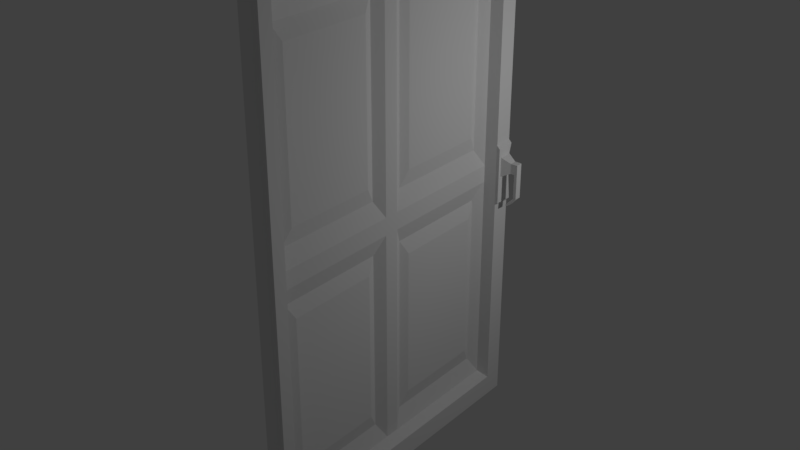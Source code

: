 # Source: doorExitEntertest.blend  (saved by Blender 2.77.0; exported with 4.5.12 LTS)
import bpy
from mathutils import Matrix  # noqa: F401  (used for matrix-valued properties, if any)

bpy.ops.wm.read_factory_settings(use_empty=True)
scene = bpy.context.scene
scene.name = 'Scene'

# ---- collections
col_collection_1 = bpy.data.collections.new('Collection 1'); scene.collection.children.link(col_collection_1)

# ---- materials (node trees are filled in below, after node groups)
mat_material = bpy.data.materials.new('Material')
mat_material.alpha_threshold = 0.0
mat_material.use_transparent_shadow = False
mat_material.roughness = 0.5
mat_material.line_color = (0.0, 0.0, 0.0, 1.0)

# ---- material node trees

# ---- world
world_world = bpy.data.worlds.new('World'); scene.world = world_world
world_world.color = (0.05088, 0.05088, 0.05088)
world_world.use_sun_shadow = False
world_world.sun_shadow_jitter_overblur = 0.0
world_world.cycles.sampling_method = 'MANUAL'

# ---- lights
light_lamp = bpy.data.lights.new('Lamp', 'POINT')
light_lamp.transmission_factor = 0.0
light_lamp.cutoff_distance = 30.0
light_lamp.energy = 100.0
light_lamp.shadow_buffer_clip_start = 1.001
light_lamp.shadow_soft_size = 0.1
light_lamp.shadow_maximum_resolution = 0.006
light_lamp.use_absolute_resolution = True

# ---- meshes
me_cube = bpy.data.meshes.new('Cube')
me_cube.from_pydata([(1.0, 1.004, -1.26), (1.0, -0.921, -1.26), (-1.0, -0.921, -1.26), (-1.0, 1.004, -1.26), (1.0, 1.004, 0.9901), (1.0, -0.921, 0.9901), (-1.0, -0.921, 0.9901), (-1.0, 1.004, 0.9901), (0.2989, 0.8476, -1.077), (0.2989, -0.7644, -1.077), (0.2989, 0.8476, 0.8071), (0.2989, -0.7644, 0.8071), (0.6755, 0.7109, -0.9175), (0.6755, -0.6277, -0.9175), (0.6755, 0.7109, 0.6473), (0.6755, -0.6277, 0.6473), (1.0, 1.004, 1.168), (1.0, -0.921, 1.168), (-1.0, -0.921, 1.168), (-1.0, 1.004, 1.168), (1.0, 1.004, 3.419), (1.0, -0.921, 3.419), (-1.0, -0.921, 3.419), (-1.0, 1.004, 3.419), (0.2989, 0.8476, 1.351), (0.2989, -0.7644, 1.351), (0.2989, 0.8476, 3.236), (0.2989, -0.7644, 3.236), (0.6755, 0.7109, 1.511), (0.6755, -0.6277, 1.511), (0.6755, 0.7109, 3.076), (0.6755, -0.6277, 3.076), (1.0, 3.143, -1.26), (1.0, 1.218, -1.26), (-1.0, 1.218, -1.26), (-1.0, 3.143, -1.26), (1.0, 3.143, 0.9901), (1.0, 1.218, 0.9901), (-1.0, 1.218, 0.9901), (-1.0, 3.143, 0.9901), (0.2989, 2.986, -1.077), (0.2989, 1.374, -1.077), (0.2989, 2.986, 0.8071), (0.2989, 1.374, 0.8071), (0.6755, 2.85, -0.9175), (0.6755, 1.511, -0.9175), (0.6755, 2.85, 0.6473), (0.6755, 1.511, 0.6473), (1.0, 3.143, 1.168), (1.0, 1.218, 1.168), (-1.0, 1.218, 1.168), (-1.0, 3.143, 1.168), (1.0, 3.143, 3.419), (1.0, 1.218, 3.419), (-1.0, 1.218, 3.419), (-1.0, 3.143, 3.419), (0.2989, 2.986, 1.351), (0.2989, 1.374, 1.351), (0.2989, 2.986, 3.236), (0.2989, 1.374, 3.236), (0.6755, 2.85, 1.511), (0.6755, 1.511, 1.511), (0.6755, 2.85, 3.076), (0.6755, 1.511, 3.076), (1.0, -1.038, -1.26), (-1.0, -1.038, -1.26), (1.0, -1.038, 0.9901), (-1.0, -1.038, 0.9901), (1.0, -1.038, 1.168), (-1.0, -1.038, 1.168), (1.0, -1.038, 3.419), (-1.0, -1.038, 3.419), (1.0, 3.26, -1.26), (-1.0, 3.26, -1.26), (1.0, 3.26, 0.9901), (-1.0, 3.26, 0.9901), (1.0, 3.26, 1.168), (-1.0, 3.26, 1.168), (1.0, 3.26, 3.419), (-1.0, 3.26, 3.419), (1.0, 1.004, -1.399), (1.0, -0.921, -1.399), (-1.0, 1.004, -1.399), (-1.0, -0.921, -1.399), (1.0, 1.004, 3.557), (1.0, -0.921, 3.557), (-1.0, 1.004, 3.557), (-1.0, -0.921, 3.557), (1.0, 3.143, -1.399), (1.0, 1.218, -1.399), (-1.0, 3.143, -1.399), (-1.0, 1.218, -1.399), (1.0, 3.143, 3.557), (1.0, 1.218, 3.557), (-1.0, 3.143, 3.557), (-1.0, 1.218, 3.557), (1.0, -1.038, -1.399), (-1.0, -1.038, -1.399), (1.0, -1.038, 3.557), (-1.0, -1.038, 3.557), (1.0, 3.26, -1.399), (-1.0, 3.26, -1.399), (1.0, 3.26, 3.557), (-1.0, 3.26, 3.557), (2.36, 1.002, -1.307), (2.36, -0.9615, -1.307), (2.36, 1.223, -1.529), (2.36, 1.22, -1.307), (2.36, -0.9615, 0.9883), (2.36, -0.9615, 1.17), (2.36, -0.9615, 3.465), (2.36, 1.002, 3.465), (2.36, 0.9985, -1.529), (2.36, 3.183, -1.307), (2.36, 3.183, 0.7598), (2.36, 3.183, 1.398), (2.36, 3.183, 3.465), (2.36, 1.22, 3.465), (2.36, -1.151, -1.383), (2.36, -1.151, 0.9854), (2.36, -1.151, 1.173), (2.36, -1.151, 3.542), (2.36, 3.467, -1.383), (2.36, 3.467, 0.7496), (2.36, 3.467, 1.409), (2.36, 3.467, 3.542), (2.36, -1.028, -1.529), (2.36, 0.9985, 3.687), (2.36, -1.028, 3.687), (2.36, 3.25, -1.529), (2.36, 3.25, 3.687), (2.36, 1.223, 3.687), (2.36, -1.151, 3.687), (2.36, -1.151, -1.529), (2.36, 3.467, 3.687), (2.36, 3.467, -1.529), (2.699, 3.183, 1.369), (2.699, 3.183, 0.7894), (2.699, 3.467, 1.378), (2.699, 3.467, 0.7801), (2.699, 3.226, 1.272), (2.699, 3.226, 1.066), (2.699, 3.424, 1.276), (2.699, 3.424, 1.063), (3.797, 3.274, 1.222), (3.797, 3.274, 1.116), (3.797, 3.376, 1.224), (3.797, 3.376, 1.114), (4.267, 3.274, 1.222), (4.267, 3.274, 1.116), (4.267, 3.376, 1.224), (4.267, 3.376, 1.114), (4.62, 3.274, 1.222), (4.62, 3.274, 1.116), (4.62, 3.376, 1.224), (4.62, 3.376, 1.114), (4.267, 3.376, 0.8564), (4.267, 3.274, 0.8581), (4.62, 3.376, 0.8564), (4.62, 3.274, 0.8581), (3.251, 3.373, 0.7596), (3.251, 3.271, 0.7613), (3.604, 3.373, 0.7596), (3.604, 3.271, 0.7613)], [], [(88, 100, 135, 129), (4, 7, 6, 5), (0, 4, 10, 8), (22, 18, 69, 71), (2, 6, 7, 3), (4, 0, 3, 7), (8, 10, 14, 12), (1, 0, 8, 9), (4, 5, 11, 10), (5, 1, 9, 11), (12, 14, 15, 13), (11, 9, 13, 15), (9, 8, 12, 13), (10, 11, 15, 14), (16, 17, 18, 19), (55, 54, 95, 94), (16, 20, 26, 24), (2, 3, 82, 83), (18, 22, 23, 19), (20, 16, 19, 23), (24, 26, 30, 28), (17, 16, 24, 25), (20, 21, 27, 26), (21, 17, 25, 27), (28, 30, 31, 29), (27, 25, 29, 31), (25, 24, 28, 29), (26, 27, 31, 30), (84, 85, 128, 127), (36, 39, 38, 37), (32, 36, 42, 40), (33, 37, 38, 34), (34, 38, 39, 35), (76, 78, 125, 124), (40, 42, 46, 44), (33, 32, 40, 41), (36, 37, 43, 42), (37, 33, 41, 43), (44, 46, 47, 45), (43, 41, 45, 47), (41, 40, 44, 45), (42, 43, 47, 46), (48, 49, 50, 51), (35, 73, 101, 90), (48, 52, 58, 56), (49, 53, 54, 50), (50, 54, 55, 51), (35, 39, 75, 73), (56, 58, 62, 60), (49, 48, 56, 57), (52, 53, 59, 58), (53, 49, 57, 59), (60, 62, 63, 61), (59, 57, 61, 63), (57, 56, 60, 61), (58, 59, 63, 62), (36, 48, 49, 53, 20, 16, 17, 5, 4, 0, 33, 37), (51, 39, 38, 34, 3, 7, 6, 18, 19, 23, 54, 50), (98, 70, 121, 132), (53, 52, 116, 117), (80, 89, 106, 112), (64, 66, 67, 65), (68, 70, 71, 69), (74, 72, 73, 75), (78, 76, 77, 79), (69, 67, 66, 68), (75, 77, 76, 74), (78, 102, 134, 125), (18, 6, 67, 69), (102, 92, 130, 134), (39, 51, 77, 75), (6, 2, 65, 67), (21, 20, 111, 110), (65, 2, 83, 97), (81, 80, 112, 126), (72, 74, 123, 122), (51, 55, 79, 77), (80, 81, 83, 82), (84, 86, 87, 85), (94, 92, 102, 103), (88, 89, 91, 90), (92, 94, 95, 93), (83, 81, 96, 97), (89, 80, 82, 91), (88, 90, 101, 100), (85, 87, 99, 98), (111, 117, 131, 127), (92, 93, 131, 130), (3, 34, 91, 82), (79, 55, 94, 103), (33, 0, 104, 107), (71, 70, 98, 99), (96, 81, 126, 133), (64, 65, 97, 96), (78, 79, 103, 102), (34, 35, 90, 91), (22, 71, 99, 87), (23, 22, 87, 86), (73, 72, 100, 101), (116, 125, 134, 130), (122, 113, 129, 135), (105, 108, 119, 118), (113, 107, 106, 129), (117, 116, 130, 131), (109, 110, 121, 120), (116, 115, 124, 125), (107, 104, 112, 106), (114, 113, 122, 123), (108, 109, 120, 119), (124, 115, 136, 138), (110, 111, 127, 128), (121, 110, 128, 132), (104, 105, 126, 112), (105, 118, 133, 126), (0, 1, 105, 104), (66, 64, 118, 119), (68, 66, 119, 120), (32, 33, 107, 113), (74, 76, 124, 123), (89, 88, 129, 106), (1, 5, 108, 105), (70, 68, 120, 121), (36, 32, 113, 114), (5, 17, 109, 108), (64, 96, 133, 118), (17, 21, 110, 109), (52, 48, 115, 116), (48, 36, 114, 115), (85, 98, 132, 128), (100, 72, 122, 135), (137, 139, 143, 141), (115, 114, 137, 136), (114, 123, 139, 137), (142, 140, 144, 146), (138, 136, 140, 142), (136, 137, 141, 140), (144, 145, 149, 148), (140, 141, 145, 144), (141, 143, 147, 145), (149, 151, 156, 157), (145, 147, 151, 149), (146, 144, 148, 150), (152, 153, 155, 154), (150, 148, 152, 154), (148, 149, 153, 152), (159, 157, 161, 163), (153, 149, 157, 159), (155, 153, 159, 158), (161, 160, 162, 163), (158, 159, 163, 162), (157, 156, 160, 161), (20, 53, 117, 111), (93, 84, 127, 131), (86, 84, 93, 95), (54, 23, 86, 95)])
_uv = me_cube.uv_layers.new(name='UVMap')
_uv.uv.foreach_set('vector', [0.134, 0.3886, 0.1375, 0.393, 0.07623, 0.4549, 0.06793, 0.4435, 0.5667, 0.6379, 0.5667, 0.5377, 0.6632, 0.5377, 0.6632, 0.6379, 0.2135, 0.6426, 0.2118, 0.7623, 0.1824, 0.7359, 0.1855, 0.6785, 0.3474, 0.2105, 0.2753, 0.1991, 0.2757, 0.1952, 0.3475, 0.2062, 0.1991, 0.2071, 0.2697, 0.1991, 0.2695, 0.268, 0.1929, 0.2679, 0.5667, 0.6379, 0.4539, 0.6379, 0.4539, 0.5377, 0.5667, 0.5377, 0.1855, 0.6785, 0.1824, 0.7359, 0.1714, 0.7245, 0.175, 0.6904, 0.114, 0.658, 0.2135, 0.6426, 0.1855, 0.6785, 0.1371, 0.6789, 0.2118, 0.7623, 0.09984, 0.7664, 0.1307, 0.7329, 0.1824, 0.7359, 0.09984, 0.7664, 0.114, 0.658, 0.1371, 0.6789, 0.1307, 0.7329, 0.175, 0.6904, 0.1714, 0.7245, 0.1418, 0.7215, 0.1467, 0.689, 0.1307, 0.7329, 0.1371, 0.6789, 0.1467, 0.689, 0.1418, 0.7215, 0.1371, 0.6789, 0.1855, 0.6785, 0.175, 0.6904, 0.1467, 0.689, 0.1824, 0.7359, 0.1307, 0.7329, 0.1418, 0.7215, 0.1714, 0.7245, 0.5504, 0.7385, 0.4539, 0.7385, 0.4539, 0.6383, 0.5504, 0.6383, 0.3498, 0.3382, 0.3548, 0.2786, 0.3593, 0.2789, 0.3546, 0.338, 0.2124, 0.775, 0.2122, 0.8953, 0.1828, 0.8644, 0.1873, 0.8075, 0.1991, 0.2071, 0.1929, 0.2679, 0.1884, 0.2675, 0.1942, 0.2073, 0.2753, 0.1991, 0.3474, 0.2105, 0.3548, 0.2721, 0.2786, 0.2678, 0.6632, 0.7385, 0.5504, 0.7385, 0.5504, 0.6383, 0.6632, 0.6383, 0.1873, 0.8075, 0.1828, 0.8644, 0.1723, 0.8533, 0.1763, 0.8195, 0.1001, 0.7758, 0.2124, 0.775, 0.1873, 0.8075, 0.1346, 0.8061, 0.2122, 0.8953, 0.1155, 0.8861, 0.1346, 0.861, 0.1828, 0.8644, 0.1155, 0.8861, 0.1001, 0.7758, 0.1346, 0.8061, 0.1346, 0.861, 0.1763, 0.8195, 0.1723, 0.8533, 0.1441, 0.8505, 0.1462, 0.8173, 0.1346, 0.861, 0.1346, 0.8061, 0.1462, 0.8173, 0.1441, 0.8505, 0.1346, 0.8061, 0.1873, 0.8075, 0.1763, 0.8195, 0.1462, 0.8173, 0.1828, 0.8644, 0.1346, 0.861, 0.1441, 0.8505, 0.1723, 0.8533, 0.4491, 0.2692, 0.4169, 0.1561, 0.4843, 0.09827, 0.5469, 0.2671, 0.6475, 0.419, 0.5472, 0.419, 0.5472, 0.3225, 0.6475, 0.3225, 0.3215, 0.6486, 0.3414, 0.7615, 0.3046, 0.7305, 0.3029, 0.6745, 0.6475, 0.2098, 0.6475, 0.3225, 0.5472, 0.3225, 0.5472, 0.2098, 0.1928, 0.2744, 0.2692, 0.2785, 0.2726, 0.3464, 0.199, 0.3352, 0.2795, 0.4424, 0.4037, 0.3965, 0.4615, 0.457, 0.3038, 0.5374, 0.3029, 0.6745, 0.3046, 0.7305, 0.2924, 0.7192, 0.2936, 0.6854, 0.2241, 0.6421, 0.3215, 0.6486, 0.3029, 0.6745, 0.2542, 0.6723, 0.3414, 0.7615, 0.2263, 0.7624, 0.2509, 0.7297, 0.3046, 0.7305, 0.2263, 0.7624, 0.2241, 0.6421, 0.2542, 0.6723, 0.2509, 0.7297, 0.2936, 0.6854, 0.2924, 0.7192, 0.2618, 0.7174, 0.2651, 0.6833, 0.2509, 0.7297, 0.2542, 0.6723, 0.2651, 0.6833, 0.2618, 0.7174, 0.2542, 0.6723, 0.3029, 0.6745, 0.2936, 0.6854, 0.2651, 0.6833, 0.3046, 0.7305, 0.2509, 0.7297, 0.2618, 0.7174, 0.2924, 0.7192, 0.6475, 0.000172, 0.6475, 0.09665, 0.5472, 0.09665, 0.5472, 0.000172, 0.199, 0.3352, 0.1989, 0.3394, 0.1947, 0.3386, 0.1939, 0.3348, 0.3416, 0.7713, 0.3232, 0.8824, 0.3006, 0.8607, 0.3086, 0.8058, 0.6475, 0.09665, 0.6475, 0.2094, 0.5472, 0.2094, 0.5472, 0.09665, 0.2782, 0.2784, 0.3548, 0.2786, 0.3498, 0.3382, 0.2783, 0.3465, 0.199, 0.3352, 0.2726, 0.3464, 0.2722, 0.3504, 0.1989, 0.3394, 0.3086, 0.8058, 0.3006, 0.8607, 0.2911, 0.8502, 0.297, 0.8173, 0.2269, 0.7752, 0.3416, 0.7713, 0.3086, 0.8058, 0.256, 0.8021, 0.3232, 0.8824, 0.2228, 0.8952, 0.2516, 0.8599, 0.3006, 0.8607, 0.2228, 0.8952, 0.2269, 0.7752, 0.256, 0.8021, 0.2516, 0.8599, 0.297, 0.8173, 0.2911, 0.8502, 0.2625, 0.8481, 0.2669, 0.8138, 0.2516, 0.8599, 0.256, 0.8021, 0.2669, 0.8138, 0.2625, 0.8481, 0.256, 0.8021, 0.3086, 0.8058, 0.297, 0.8173, 0.2669, 0.8138, 0.3006, 0.8607, 0.2516, 0.8599, 0.2625, 0.8481, 0.2911, 0.8502, 0.3414, 0.7615, 0.3416, 0.7713, 0.2252, 0.7735, 0.2228, 0.8952, 0.2122, 0.8953, 0.2142, 0.7733, 0.1001, 0.7758, 0.09984, 0.7664, 0.2136, 0.764, 0.2135, 0.6426, 0.2241, 0.6421, 0.2246, 0.7642, 0.2783, 0.3465, 0.2726, 0.3464, 0.2704, 0.2772, 0.1928, 0.2744, 0.1929, 0.2679, 0.2707, 0.2693, 0.2697, 0.1991, 0.2753, 0.1991, 0.2774, 0.2691, 0.3548, 0.2721, 0.3548, 0.2786, 0.2769, 0.277, 0.4132, 0.1515, 0.4072, 0.1457, 0.4723, 0.08512, 0.4794, 0.09173, 0.2228, 0.8952, 0.3232, 0.8824, 0.3857, 0.9534, 0.2254, 0.985, 0.09832, 0.2665, 0.09825, 0.2779, 0.0003719, 0.2814, 0.000172, 0.2639, 0.1409, 0.1474, 0.2679, 0.1016, 0.2694, 0.1952, 0.1988, 0.2028, 0.2777, 0.1016, 0.4072, 0.1457, 0.3475, 0.2062, 0.2757, 0.1952, 0.2699, 0.442, 0.1434, 0.3984, 0.1989, 0.3394, 0.2722, 0.3504, 0.4037, 0.3965, 0.2795, 0.4424, 0.2785, 0.3503, 0.3501, 0.3425, 0.2757, 0.1952, 0.2694, 0.1952, 0.2679, 0.1016, 0.2777, 0.1016, 0.2722, 0.3504, 0.2785, 0.3503, 0.2795, 0.4424, 0.2699, 0.442, 0.4037, 0.3965, 0.4084, 0.3923, 0.4683, 0.4513, 0.4615, 0.457, 0.2753, 0.1991, 0.2697, 0.1991, 0.2694, 0.1952, 0.2757, 0.1952, 0.4084, 0.3923, 0.4124, 0.3873, 0.4763, 0.4405, 0.4683, 0.4513, 0.2726, 0.3464, 0.2783, 0.3465, 0.2785, 0.3503, 0.2722, 0.3504, 0.2697, 0.1991, 0.1991, 0.2071, 0.1988, 0.2028, 0.2694, 0.1952, 0.1155, 0.8861, 0.2122, 0.8953, 0.212, 0.985, 0.05228, 0.9565, 0.1988, 0.2028, 0.1991, 0.2071, 0.1942, 0.2073, 0.195, 0.2041, 0.1319, 0.1573, 0.09832, 0.2665, 0.000172, 0.2639, 0.06686, 0.1009, 0.1434, 0.3984, 0.2699, 0.442, 0.2485, 0.5374, 0.08334, 0.4608, 0.2783, 0.3465, 0.3498, 0.3382, 0.3501, 0.3425, 0.2785, 0.3503, 0.09832, 0.2665, 0.1319, 0.1573, 0.1942, 0.2073, 0.1884, 0.2675, 0.4491, 0.2692, 0.3593, 0.2717, 0.3524, 0.2109, 0.4169, 0.1561, 0.3546, 0.338, 0.4124, 0.3873, 0.4084, 0.3923, 0.3538, 0.3412, 0.134, 0.3886, 0.09825, 0.2779, 0.1884, 0.2748, 0.1939, 0.3348, 0.4124, 0.3873, 0.3546, 0.338, 0.3593, 0.2789, 0.449, 0.2806, 0.1942, 0.2073, 0.1319, 0.1573, 0.1361, 0.1521, 0.195, 0.2041, 0.09825, 0.2779, 0.09832, 0.2665, 0.1884, 0.2675, 0.1884, 0.2748, 0.134, 0.3886, 0.1939, 0.3348, 0.1947, 0.3386, 0.1375, 0.393, 0.4169, 0.1561, 0.3524, 0.2109, 0.3518, 0.2071, 0.4132, 0.1515, 0.212, 0.985, 0.2254, 0.985, 0.5467, 0.2845, 0.211, 0.9998, 0.4124, 0.3873, 0.449, 0.2806, 0.5467, 0.2845, 0.4763, 0.4405, 0.1929, 0.2679, 0.1928, 0.2744, 0.1884, 0.2748, 0.1884, 0.2675, 0.3501, 0.3425, 0.3498, 0.3382, 0.3546, 0.338, 0.3538, 0.3412, 0.2241, 0.6421, 0.2135, 0.6426, 0.2081, 0.5531, 0.2215, 0.5525, 0.3475, 0.2062, 0.4072, 0.1457, 0.4132, 0.1515, 0.3518, 0.2071, 0.1361, 0.1521, 0.1319, 0.1573, 0.06686, 0.1009, 0.07163, 0.0946, 0.1409, 0.1474, 0.1988, 0.2028, 0.195, 0.2041, 0.1361, 0.1521, 0.4037, 0.3965, 0.3501, 0.3425, 0.3538, 0.3412, 0.4084, 0.3923, 0.1928, 0.2744, 0.199, 0.3352, 0.1939, 0.3348, 0.1884, 0.2748, 0.3474, 0.2105, 0.3475, 0.2062, 0.3518, 0.2071, 0.3524, 0.2109, 0.3548, 0.2721, 0.3474, 0.2105, 0.3524, 0.2109, 0.3593, 0.2717, 0.1989, 0.3394, 0.1434, 0.3984, 0.1375, 0.393, 0.1947, 0.3386, 0.3857, 0.9534, 0.408, 0.9623, 0.4072, 0.9727, 0.3918, 0.9715, 0.4038, 0.5668, 0.3818, 0.5764, 0.3871, 0.5581, 0.4026, 0.5564, 0.04897, 0.5888, 0.01219, 0.767, 0.000202, 0.7662, 0.03438, 0.5816, 0.3818, 0.5764, 0.2215, 0.5525, 0.2219, 0.5377, 0.3871, 0.5581, 0.2254, 0.985, 0.3857, 0.9534, 0.3918, 0.9715, 0.2266, 0.9996, 0.0124, 0.7777, 0.05228, 0.9565, 0.03782, 0.9641, 0.000172, 0.7788, 0.3857, 0.9534, 0.4354, 0.7876, 0.4536, 0.7935, 0.408, 0.9623, 0.2215, 0.5525, 0.2081, 0.5531, 0.2064, 0.5386, 0.2219, 0.5377, 0.4355, 0.7418, 0.3818, 0.5764, 0.4038, 0.5668, 0.4536, 0.7354, 0.01219, 0.767, 0.0124, 0.7777, 0.000172, 0.7788, 0.000202, 0.7662, 0.5816, 0.4768, 0.5472, 0.4801, 0.5632, 0.4549, 0.5671, 0.4561, 0.05228, 0.9565, 0.212, 0.985, 0.211, 0.9998, 0.04644, 0.974, 0.03782, 0.9641, 0.05228, 0.9565, 0.04644, 0.974, 0.03792, 0.9741, 0.2081, 0.5531, 0.04897, 0.5888, 0.04259, 0.5715, 0.2064, 0.5386, 0.04897, 0.5888, 0.03438, 0.5816, 0.03415, 0.5717, 0.04259, 0.5715, 0.2135, 0.6426, 0.114, 0.658, 0.04897, 0.5888, 0.2081, 0.5531, 0.2679, 0.1016, 0.1409, 0.1474, 0.07855, 0.08827, 0.2651, 0.000172, 0.2777, 0.1016, 0.2679, 0.1016, 0.2651, 0.000172, 0.2801, 0.0001905, 0.3215, 0.6486, 0.2241, 0.6421, 0.2215, 0.5525, 0.3818, 0.5764, 0.2699, 0.442, 0.2795, 0.4424, 0.3038, 0.5374, 0.2485, 0.5374, 0.09825, 0.2779, 0.134, 0.3886, 0.06793, 0.4435, 0.0003719, 0.2814, 0.114, 0.658, 0.09984, 0.7664, 0.01219, 0.767, 0.04897, 0.5888, 0.4072, 0.1457, 0.2777, 0.1016, 0.2801, 0.0001905, 0.4723, 0.08512, 0.3414, 0.7615, 0.3215, 0.6486, 0.3818, 0.5764, 0.4355, 0.7418, 0.09984, 0.7664, 0.1001, 0.7758, 0.0124, 0.7777, 0.01219, 0.767, 0.1409, 0.1474, 0.1361, 0.1521, 0.07163, 0.0946, 0.07855, 0.08827, 0.1001, 0.7758, 0.1155, 0.8861, 0.05228, 0.9565, 0.0124, 0.7777, 0.3232, 0.8824, 0.3416, 0.7713, 0.4354, 0.7876, 0.3857, 0.9534, 0.3416, 0.7713, 0.3414, 0.7615, 0.4355, 0.7418, 0.4354, 0.7876, 0.4169, 0.1561, 0.4132, 0.1515, 0.4794, 0.09173, 0.4843, 0.09827, 0.1375, 0.393, 0.1434, 0.3984, 0.08334, 0.4608, 0.07623, 0.4549, 0.5647, 0.4473, 0.5693, 0.447, 0.5674, 0.4512, 0.5647, 0.4509, 0.5472, 0.4801, 0.5472, 0.4194, 0.5647, 0.4473, 0.5632, 0.4549, 0.5472, 0.4194, 0.5829, 0.4258, 0.5693, 0.447, 0.5647, 0.4473, 0.4698, 0.7421, 0.4539, 0.7412, 0.702, 0.7452, 0.6976, 0.7459, 0.5671, 0.4561, 0.5632, 0.4549, 0.5641, 0.4538, 0.5668, 0.4544, 0.5632, 0.4549, 0.5647, 0.4473, 0.5647, 0.4509, 0.5641, 0.4538, 0.6902, 0.4895, 0.6901, 0.4895, 0.6896, 0.4898, 0.6906, 0.4896, 0.4539, 0.7412, 0.4689, 0.7389, 0.7132, 0.7473, 0.702, 0.7452, 0.4689, 0.7389, 0.4756, 0.7421, 0.7007, 0.7491, 0.7132, 0.7473, 0.6896, 0.4898, 0.6898, 0.4892, 0.6807, 0.492, 0.681, 0.4864, 0.6901, 0.4895, 0.6901, 0.4895, 0.6898, 0.4892, 0.6896, 0.4898, 0.6902, 0.4895, 0.6902, 0.4895, 0.6906, 0.4896, 0.6907, 0.4894, 0.7011, 0.4905, 0.7014, 0.4906, 0.704, 0.49, 0.7019, 0.4904, 0.6907, 0.4894, 0.6906, 0.4896, 0.7011, 0.4905, 0.7019, 0.4904, 0.6906, 0.4896, 0.6896, 0.4898, 0.7014, 0.4906, 0.7011, 0.4905, 0.7042, 0.4893, 0.681, 0.4864, 0.5472, 0.483, 0.5968, 0.4883, 0.7014, 0.4906, 0.6896, 0.4898, 0.681, 0.4864, 0.7042, 0.4893, 0.704, 0.49, 0.7014, 0.4906, 0.7042, 0.4893, 0.7044, 0.4917, 0.5472, 0.483, 0.5502, 0.4805, 0.5976, 0.4813, 0.5968, 0.4883, 0.7044, 0.4917, 0.7042, 0.4893, 0.5968, 0.4883, 0.5976, 0.4813, 0.681, 0.4864, 0.6807, 0.492, 0.5502, 0.4805, 0.5472, 0.483, 0.2122, 0.8953, 0.2228, 0.8952, 0.2254, 0.985, 0.212, 0.985, 0.449, 0.2806, 0.4491, 0.2692, 0.5469, 0.2671, 0.5467, 0.2845, 0.3593, 0.2717, 0.4491, 0.2692, 0.449, 0.2806, 0.3593, 0.2789, 0.3548, 0.2786, 0.3548, 0.2721, 0.3593, 0.2717, 0.3593, 0.2789])
me_cube.materials.append(mat_material)
me_cube.use_remesh_preserve_volume = False
me_cube.use_remesh_preserve_attributes = False
me_cube.use_mirror_vertex_groups = False
me_cube.update()

# ---- objects
ob_cube = bpy.data.objects.new('Cube', me_cube)
ob_lamp = bpy.data.objects.new('Lamp', light_lamp)

# ---- transforms, parenting, visibility, modifiers, constraints
ob_cube.location = (0.0, -2.967, 2.154)
ob_cube.scale = (0.1069, 0.8452, 1.207)
ob_cube.lock_rotations_4d = False
ob_cube.empty_display_type = 'ARROWS'
ob_cube.lineart.crease_threshold = 0.0
ob_lamp.location = (3.419, -0.2342, 4.975)
ob_lamp.rotation_euler = (0.6503, 0.05522, 1.866)
ob_lamp.lock_rotations_4d = False
ob_lamp.empty_display_type = 'ARROWS'
ob_lamp.color = (0.0, 0.0, 0.0, 0.0)
ob_lamp.lineart.crease_threshold = 0.0

# ---- collection membership
col_collection_1.objects.link(ob_cube)
col_collection_1.objects.link(ob_lamp)

# ---- scene / render settings (as saved in the file)
scene.frame_start = 1; scene.frame_end = 250; scene.frame_set(1)
scene.render.engine = 'BLENDER_EEVEE_NEXT'
scene.render.resolution_percentage = 50
scene.render.dither_intensity = 0.0
scene.cycles.use_denoising = False
scene.cycles.samples = 128
scene.cycles.sampling_pattern = 'TABULATED_SOBOL'
scene.cycles.light_sampling_threshold = 0.0
scene.cycles.use_adaptive_sampling = False
scene.cycles.use_light_tree = False
scene.cycles.blur_glossy = 0.0
scene.cycles.sample_clamp_indirect = 0.0
scene.view_settings.view_transform = 'Standard'
bpy.context.view_layer.update()

# ---- added for rendering (the .blend has no active camera): camera
cam_auto = bpy.data.cameras.new('AutoCamera')
cam_auto.lens = 50.0
cam_auto.sensor_width = 36.0
cam_auto.clip_end = 1000.0
ob_auto_camera = bpy.data.objects.new('AutoCamera', cam_auto)
scene.collection.objects.link(ob_auto_camera)
ob_auto_camera.location = (7.06801, -10.2381, 8.95594)
ob_auto_camera.rotation_euler = (1.09748, -7.21219e-08, 0.694738)
scene.camera = ob_auto_camera
bpy.context.view_layer.update()
